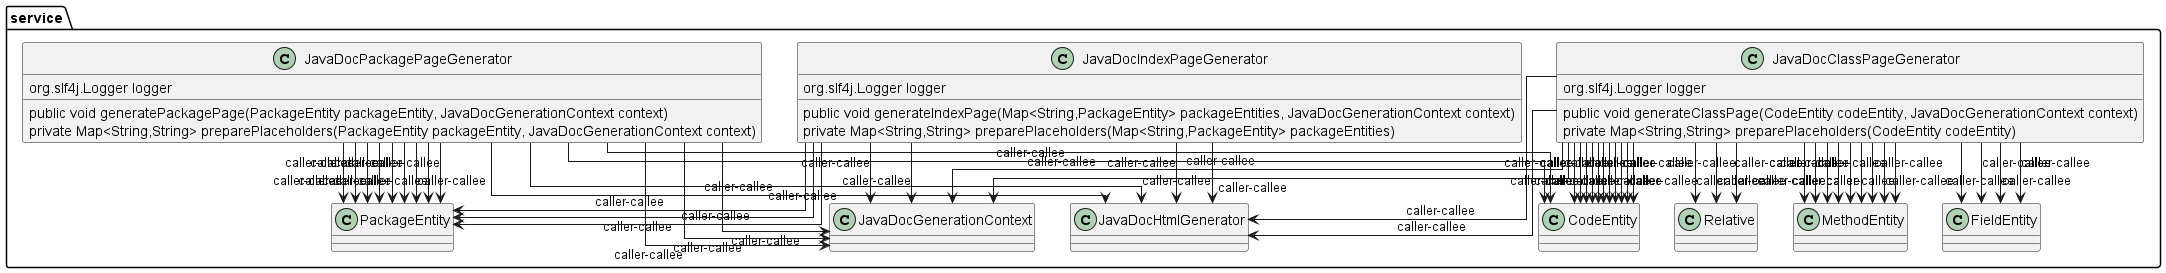

The diagram above was rendered by PlantUML. Its source (embedded in the PNG):
@startuml
skinparam linetype Ortho
package service {
class JavaDocClassPageGenerator {
    org.slf4j.Logger logger
    public void generateClassPage(CodeEntity codeEntity, JavaDocGenerationContext context)
    private Map<String,String> preparePlaceholders(CodeEntity codeEntity)
}
JavaDocClassPageGenerator --> JavaDocGenerationContext : caller-callee
JavaDocClassPageGenerator --> JavaDocHtmlGenerator : caller-callee
JavaDocClassPageGenerator --> JavaDocGenerationContext : caller-callee
JavaDocClassPageGenerator --> CodeEntity : caller-callee
JavaDocClassPageGenerator --> JavaDocHtmlGenerator : caller-callee
JavaDocClassPageGenerator --> CodeEntity : caller-callee
JavaDocClassPageGenerator --> CodeEntity : caller-callee
JavaDocClassPageGenerator --> CodeEntity : caller-callee
JavaDocClassPageGenerator --> MethodEntity : caller-callee
JavaDocClassPageGenerator --> MethodEntity : caller-callee
JavaDocClassPageGenerator --> MethodEntity : caller-callee
JavaDocClassPageGenerator --> MethodEntity : caller-callee
JavaDocClassPageGenerator --> CodeEntity : caller-callee
JavaDocClassPageGenerator --> MethodEntity : caller-callee
JavaDocClassPageGenerator --> MethodEntity : caller-callee
JavaDocClassPageGenerator --> MethodEntity : caller-callee
JavaDocClassPageGenerator --> MethodEntity : caller-callee
JavaDocClassPageGenerator --> MethodEntity : caller-callee
JavaDocClassPageGenerator --> CodeEntity : caller-callee
JavaDocClassPageGenerator --> FieldEntity : caller-callee
JavaDocClassPageGenerator --> FieldEntity : caller-callee
JavaDocClassPageGenerator --> FieldEntity : caller-callee
JavaDocClassPageGenerator --> FieldEntity : caller-callee
JavaDocClassPageGenerator --> CodeEntity : caller-callee
JavaDocClassPageGenerator --> Relative : caller-callee
JavaDocClassPageGenerator --> CodeEntity : caller-callee
JavaDocClassPageGenerator --> Relative : caller-callee
JavaDocClassPageGenerator --> Relative : caller-callee
JavaDocClassPageGenerator --> CodeEntity : caller-callee
JavaDocClassPageGenerator --> CodeEntity : caller-callee
JavaDocClassPageGenerator --> CodeEntity : caller-callee
class JavaDocIndexPageGenerator {
    org.slf4j.Logger logger
    public void generateIndexPage(Map<String,PackageEntity> packageEntities, JavaDocGenerationContext context)
    private Map<String,String> preparePlaceholders(Map<String,PackageEntity> packageEntities)
}
JavaDocIndexPageGenerator --> JavaDocGenerationContext : caller-callee
JavaDocIndexPageGenerator --> JavaDocHtmlGenerator : caller-callee
JavaDocIndexPageGenerator --> JavaDocGenerationContext : caller-callee
JavaDocIndexPageGenerator --> JavaDocHtmlGenerator : caller-callee
JavaDocIndexPageGenerator --> PackageEntity : caller-callee
JavaDocIndexPageGenerator --> PackageEntity : caller-callee
JavaDocIndexPageGenerator --> PackageEntity : caller-callee
class JavaDocPackagePageGenerator {
    org.slf4j.Logger logger
    public void generatePackagePage(PackageEntity packageEntity, JavaDocGenerationContext context)
    private Map<String,String> preparePlaceholders(PackageEntity packageEntity, JavaDocGenerationContext context)
}
JavaDocPackagePageGenerator --> JavaDocGenerationContext : caller-callee
JavaDocPackagePageGenerator --> JavaDocHtmlGenerator : caller-callee
JavaDocPackagePageGenerator --> JavaDocGenerationContext : caller-callee
JavaDocPackagePageGenerator --> PackageEntity : caller-callee
JavaDocPackagePageGenerator --> JavaDocHtmlGenerator : caller-callee
JavaDocPackagePageGenerator --> PackageEntity : caller-callee
JavaDocPackagePageGenerator --> PackageEntity : caller-callee
JavaDocPackagePageGenerator --> CodeEntity : caller-callee
JavaDocPackagePageGenerator --> CodeEntity : caller-callee
JavaDocPackagePageGenerator --> PackageEntity : caller-callee
JavaDocPackagePageGenerator --> PackageEntity : caller-callee
JavaDocPackagePageGenerator --> PackageEntity : caller-callee
JavaDocPackagePageGenerator --> PackageEntity : caller-callee
JavaDocPackagePageGenerator --> PackageEntity : caller-callee
JavaDocPackagePageGenerator --> PackageEntity : caller-callee
JavaDocPackagePageGenerator --> JavaDocGenerationContext : caller-callee
}
@enduml